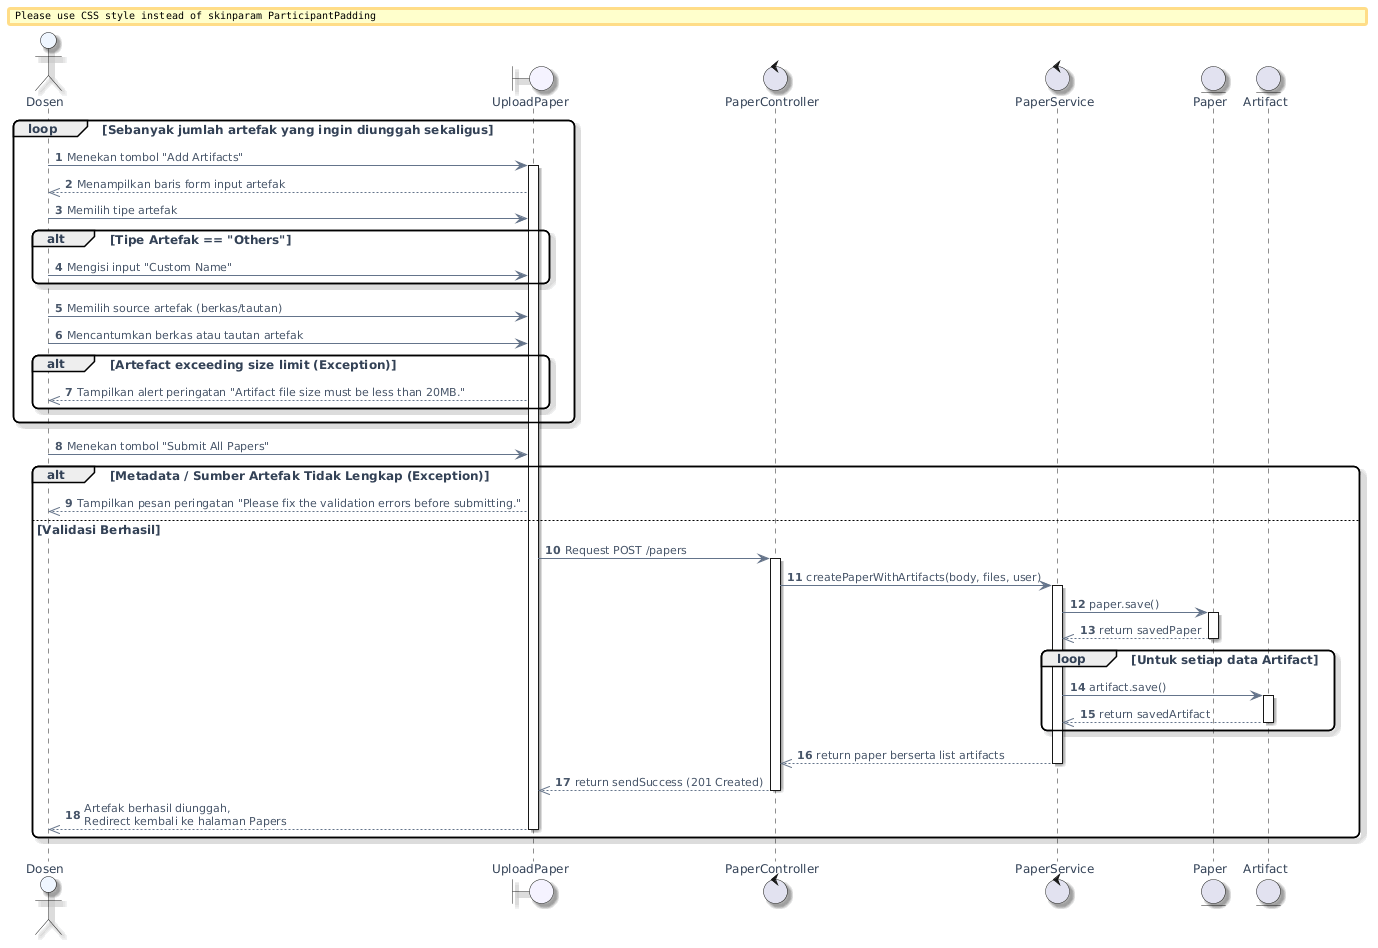

The diagram above was rendered by PlantUML. Its source (embedded in the PNG):
@startuml
' --- PlantUML Viewer: visual theme (auto) ---
' --- spacing + style ---
skinparam defaultFontName "DejaVu Sans"
skinparam defaultFontSize 12
skinparam defaultFontColor #334155
skinparam ArrowFontName "DejaVu Sans"
skinparam ArrowFontSize 11
skinparam ArrowFontColor #475569
skinparam ArrowFontStyle normal
skinparam TitleFontName "DejaVu Sans"
skinparam TitleFontSize 15
skinparam TitleFontColor #0f172a
skinparam LegendFontName "DejaVu Sans"
skinparam LegendFontSize 11
skinparam LegendFontColor #334155
skinparam ParticipantFontName "DejaVu Sans"
skinparam ParticipantFontSize 12
skinparam ParticipantFontColor #334155
skinparam MessageFontName "DejaVu Sans"
skinparam MessageFontSize 12
skinparam MessageFontColor #334155
skinparam shadowing true
skinparam roundcorner 12
skinparam nodesep 28
skinparam ranksep 22
skinparam linetype ortho
skinparam ArrowColor #64748B
skinparam ArrowThickness 1
skinparam stereotypeCBackgroundColor #E0F2FE
skinparam stereotypeCFontColor #0369A1
skinparam ParticipantBackgroundColor #F8FAFC
skinparam ActorBackgroundColor #EFF6FF
skinparam DatabaseBackgroundColor #ECFDF5
skinparam BoundaryBackgroundColor #F5F3FF
skinparam ParticipantPadding 12
skinparam BoxPadding 10
' --- semantic hints ---
skinparam ActorBackgroundColor #EFF6FF
autonumber
actor "Dosen" as D
boundary "UploadPaper" as UP
control "PaperController" as C
control "PaperService" as S
entity "Paper" as P_DB
entity "Artifact" as A_DB

loop Sebanyak jumlah artefak yang ingin diunggah sekaligus
    D -> UP : Menekan tombol "Add Artifacts"
    activate UP
    UP -->> D : Menampilkan baris form input artefak

    D -> UP : Memilih tipe artefak
    alt Tipe Artefak == "Others"
        D -> UP : Mengisi input "Custom Name"
    end
    
    D -> UP : Memilih source artefak (berkas/tautan)
    D -> UP : Mencantumkan berkas atau tautan artefak
    
    alt Artefact exceeding size limit (Exception)
        UP -->> D : Tampilkan alert peringatan "Artifact file size must be less than 20MB."
    end
end

D -> UP : Menekan tombol "Submit All Papers"

alt Metadata / Sumber Artefak Tidak Lengkap (Exception)
    UP -->> D : Tampilkan pesan peringatan "Please fix the validation errors before submitting."
else Validasi Berhasil
    UP -> C : Request POST /papers
    activate C
    
    C -> S : createPaperWithArtifacts(body, files, user)
    activate S
    
    S -> P_DB : paper.save()
    activate P_DB
    P_DB -->> S : return savedPaper
    deactivate P_DB
    
    loop Untuk setiap data Artifact
        S -> A_DB : artifact.save()
        activate A_DB
        A_DB -->> S : return savedArtifact
        deactivate A_DB
    end
    
    S -->> C : return paper berserta list artifacts
    deactivate S
    
    C -->> UP : return sendSuccess (201 Created)
    deactivate C
    
    UP -->> D : Artefak berhasil diunggah,\nRedirect kembali ke halaman Papers
    deactivate UP
end
@enduml